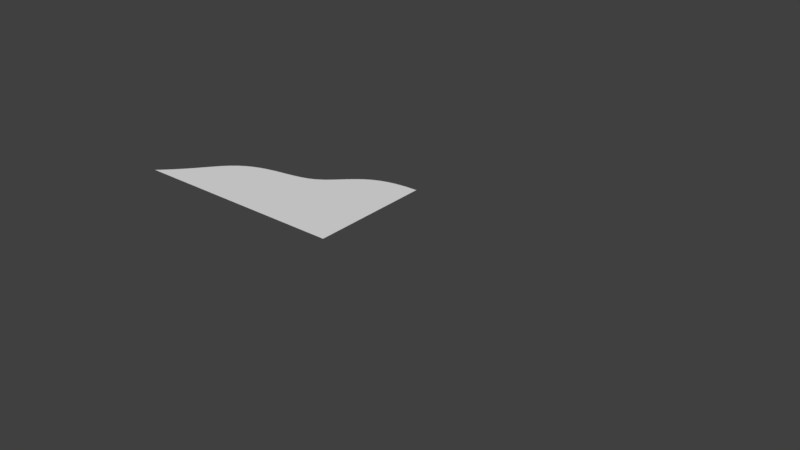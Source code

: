 # Source: PowerUIPart.blend  (saved by Blender 2.78.0; exported with 4.5.12 LTS)
import bpy
from mathutils import Matrix  # noqa: F401  (used for matrix-valued properties, if any)

bpy.ops.wm.read_factory_settings(use_empty=True)
scene = bpy.context.scene
scene.name = 'Scene'

# ---- collections
col_collection_1 = bpy.data.collections.new('Collection 1'); scene.collection.children.link(col_collection_1)

# ---- materials (node trees are filled in below, after node groups)
mat_material = bpy.data.materials.new('Material')
mat_material.alpha_threshold = 0.0
mat_material.roughness = 0.5
mat_material_001 = bpy.data.materials.new('Material.001')
mat_material_001.alpha_threshold = 0.0
mat_material_001.roughness = 0.5

# ---- material node trees
mat_material.use_nodes = True; mat_material.node_tree.nodes.clear()
_N = mat_material.node_tree.nodes; _L = mat_material.node_tree.links
n0 = _N.new('ShaderNodeOutputMaterial'); n0.name = 'Material Output'; n0.location = (300, 300)
n1 = _N.new('ShaderNodeBsdfDiffuse'); n1.name = 'Diffuse BSDF'; n1.location = (10, 300)
_L.new(n1.outputs[0], n0.inputs[0])
n0.is_active_output = True
mat_material_001.use_nodes = True; mat_material_001.node_tree.nodes.clear()
_N = mat_material_001.node_tree.nodes; _L = mat_material_001.node_tree.links
n0 = _N.new('ShaderNodeOutputMaterial'); n0.name = 'Material Output'; n0.location = (300, 300)
n1 = _N.new('ShaderNodeBsdfDiffuse'); n1.name = 'Diffuse BSDF'; n1.location = (10, 300)
_L.new(n1.outputs[0], n0.inputs[0])
n0.is_active_output = True

# ---- world
world_world = bpy.data.worlds.new('World'); scene.world = world_world
world_world.color = (0.05088, 0.05088, 0.05088)
world_world.use_sun_shadow = False
world_world.sun_shadow_jitter_overblur = 0.0
world_world.cycles.sampling_method = 'MANUAL'

# ---- meshes
me_mesh_002 = bpy.data.meshes.new('Mesh.002')
me_mesh_002.from_pydata([(-3.0, 0.0, 0.0), (-2.93, 0.06595, 0.0), (-2.812, 0.1856, 0.0), (-2.716, 0.2908, 0.0), (-2.638, 0.3836, 0.0), (-2.571, 0.4657, 0.0), (-2.512, 0.5387, 0.0), (-2.431, 0.634, 0.0), (-2.351, 0.7148, 0.0), (-2.268, 0.7833, 0.0), (-2.18, 0.8404, 0.0), (-2.087, 0.8868, 0.0), (-1.99, 0.9238, 0.0), (-1.889, 0.9528, 0.0), (-1.787, 0.9754, 0.0), (-1.685, 0.9938, 0.0), (-1.586, 1.01, 0.0), (-1.493, 1.027, 0.0), (-1.378, 1.054, 0.0), (-1.277, 1.087, 0.0), (-1.19, 1.127, 0.0), (-1.097, 1.189, 0.0), (-1.014, 1.26, 0.0), (-0.9493, 1.323, 0.0), (-0.8795, 1.389, 0.0), (-0.799, 1.46, 0.0), (-0.7272, 1.515, 0.0), (-0.6389, 1.571, 0.0), (-0.5253, 1.623, 0.0), (-0.4298, 1.653, 0.0), (-0.3137, 1.677, 0.0), (-0.1722, 1.694, 0.0), (-3.338e-06, 1.7, 0.0), (0.0, 0.0, 0.0), (-3.066, 0.0, 0.0), (-2.994, 0.06739, 0.0), (-2.874, 0.1897, 0.0), (-2.776, 0.2971, 0.0), (-2.696, 0.3919, 0.0), (-2.628, 0.4759, 0.0), (-2.567, 0.5505, 0.0), (-2.484, 0.6478, 0.0), (-2.403, 0.7304, 0.0), (-2.318, 0.8004, 0.0), (-2.228, 0.8588, 0.0), (-2.133, 0.9062, 0.0), (-2.033, 0.944, 0.0), (-1.931, 0.9736, 0.0), (-1.826, 0.9967, 0.0), (-1.722, 1.016, 0.0), (-1.621, 1.032, 0.0), (-1.525, 1.05, 0.0), (-1.408, 1.077, 0.0), (-1.305, 1.11, 0.0), (-1.216, 1.152, 0.0), (-1.121, 1.215, 0.0), (-1.037, 1.288, 0.0), (-0.97, 1.352, 0.0), (-0.8987, 1.42, 0.0), (-0.8165, 1.492, 0.0), (-0.7431, 1.549, 0.0), (-0.6528, 1.605, 0.0), (-0.5368, 1.658, 0.0), (-0.4392, 1.689, 0.0), (-0.3205, 1.714, 0.0), (-0.176, 1.731, 0.0), (-3.411e-06, 1.737, 0.0)], [], [(22, 33, 23), (9, 33, 10), (23, 33, 24), (10, 33, 11), (24, 33, 25), (11, 33, 12), (0, 33, 1), (25, 33, 26), (12, 33, 13), (26, 33, 27), (13, 33, 14), (27, 33, 28), (14, 33, 15), (1, 33, 2), (28, 33, 29), (15, 33, 16), (2, 33, 3), (29, 33, 30), (16, 33, 17), (3, 33, 4), (30, 33, 31), (17, 33, 18), (4, 33, 5), (31, 33, 32), (18, 33, 19), (5, 33, 6), (19, 33, 20), (6, 33, 7), (20, 33, 21), (7, 33, 8), (21, 33, 22), (8, 33, 9), (25, 26, 60, 59), (12, 13, 47, 46), (26, 27, 61, 60), (13, 14, 48, 47), (0, 1, 35, 34), (27, 28, 62, 61), (14, 15, 49, 48), (1, 2, 36, 35), (28, 29, 63, 62), (15, 16, 50, 49), (2, 3, 37, 36), (29, 30, 64, 63), (16, 17, 51, 50), (3, 4, 38, 37), (30, 31, 65, 64), (17, 18, 52, 51), (4, 5, 39, 38), (31, 32, 66, 65), (18, 19, 53, 52), (5, 6, 40, 39), (19, 20, 54, 53), (6, 7, 41, 40), (20, 21, 55, 54), (7, 8, 42, 41), (21, 22, 56, 55), (8, 9, 43, 42), (22, 23, 57, 56), (9, 10, 44, 43), (23, 24, 58, 57), (10, 11, 45, 44), (24, 25, 59, 58), (11, 12, 46, 45)])
me_mesh_002.polygons.foreach_set('material_index', [0, 0, 0, 0, 0, 0, 0, 0, 0, 0, 0, 0, 0, 0, 0, 0, 0, 0, 0, 0, 0, 0, 0, 0, 0, 0, 0, 0, 0, 0, 0, 0, 1, 1, 1, 1, 1, 1, 1, 1, 1, 1, 1, 1, 1, 1, 1, 1, 1, 1, 1, 1, 1, 1, 1, 1, 1, 1, 1, 1, 1, 1, 1, 1])
me_mesh_002.materials.append(mat_material)
me_mesh_002.materials.append(mat_material_001)
me_mesh_002.use_remesh_preserve_volume = False
me_mesh_002.use_remesh_preserve_attributes = False
me_mesh_002.use_mirror_vertex_groups = False
me_mesh_002.update()

# ---- curves / text
cu_nurbspath = bpy.data.curves.new('NurbsPath', 'CURVE')
cu_nurbspath.dimensions = '3D'
_sp = cu_nurbspath.splines.new('NURBS'); _sp.points.add(8)
_sp.points.foreach_set('co', [0.0, 0.0, 0.0, 1.0, 0.3495, 0.3237, 0.0, 1.0, 0.5574, 0.7009, 0.0, 1.0, 0.9473, 1.0, 0.0, 1.0, 1.7, 1.0, 0.0, 1.0, 2.0, 1.25, 0.0, 1.0, 2.2, 1.5, 0.0, 1.0, 2.55, 1.7, 0.0, 1.0, 3.0, 1.7, 0.0, 1.0])
_sp.order_u = 5
_sp.order_v = 0
_sp.use_endpoint_u = True
cu_nurbspath.use_path = True
cu_nurbspath.use_path_clamp = True
cu_nurbspath.bevel_resolution = 0
cu_nurbspath.fill_mode = 'HALF'

# ---- objects
ob_nurbspath_001 = bpy.data.objects.new('NurbsPath.001', me_mesh_002)
ob_nurbspath = bpy.data.objects.new('NurbsPath', cu_nurbspath)

# ---- transforms, parenting, visibility, modifiers, constraints
ob_nurbspath_001.location = (0.0, 0.0, 0.0)
ob_nurbspath_001.lineart.crease_threshold = 0.0
ob_nurbspath.location = (0.0, 0.0, 0.0)
ob_nurbspath.lineart.crease_threshold = 0.0

# ---- collection membership
col_collection_1.objects.link(ob_nurbspath_001)
col_collection_1.objects.link(ob_nurbspath)

# ---- scene / render settings (as saved in the file)
scene.frame_start = 1; scene.frame_end = 250; scene.frame_set(1)
scene.render.engine = 'CYCLES'
scene.render.dither_intensity = 0.0
scene.render.use_simplify = True
scene.cycles.use_denoising = False
scene.cycles.samples = 128
scene.cycles.sampling_pattern = 'TABULATED_SOBOL'
scene.cycles.light_sampling_threshold = 0.0
scene.cycles.use_adaptive_sampling = False
scene.cycles.use_light_tree = False
scene.cycles.blur_glossy = 0.0
scene.cycles.max_bounces = 4
scene.cycles.sample_clamp_indirect = 0.0
scene.cycles.use_camera_cull = True
scene.view_settings.view_transform = 'Standard'
bpy.context.view_layer.update()

# ---- added for rendering (the .blend has no active camera and no usable light): camera, sun
cam_auto = bpy.data.cameras.new('AutoCamera')
cam_auto.lens = 50.0
cam_auto.sensor_width = 36.0
cam_auto.clip_end = 1000.0
ob_auto_camera = bpy.data.objects.new('AutoCamera', cam_auto)
scene.collection.objects.link(ob_auto_camera)
ob_auto_camera.location = (8.07504, -8.27943, 6.08628)
ob_auto_camera.rotation_euler = (1.09748, -7.21219e-08, 0.694738)
scene.camera = ob_auto_camera
light_auto_sun = bpy.data.lights.new('AutoSun', 'SUN')
light_auto_sun.energy = 3.0
light_auto_sun.angle = 0.0523599
ob_auto_sun = bpy.data.objects.new('AutoSun', light_auto_sun)
scene.collection.objects.link(ob_auto_sun)
ob_auto_sun.rotation_euler = (0.872665, 0.174533, 0.523599)
bpy.context.view_layer.update()
